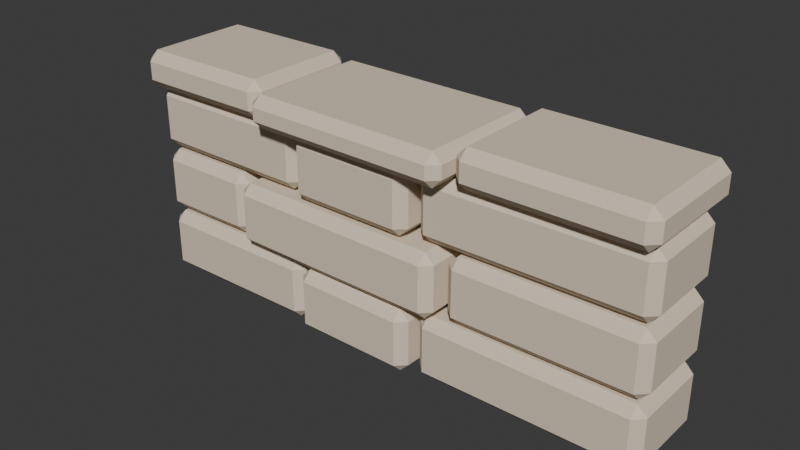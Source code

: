 # Source: WC_RIVER_Bank_Straight_B.blend  (saved by Blender 5.2.44; exported with 4.5.12 LTS)
import bpy
from mathutils import Matrix  # noqa: F401  (used for matrix-valued properties, if any)

bpy.ops.wm.read_factory_settings(use_empty=True)
scene = bpy.context.scene
scene.name = 'Scene'

# ---- collections
col_collection = bpy.data.collections.new('Collection'); scene.collection.children.link(col_collection)

# ---- materials (node trees are filled in below, after node groups)
mat_wc_mat_cream_stone = bpy.data.materials.new('WC_MAT_Cream_Stone')

# ---- material node trees
mat_wc_mat_cream_stone.use_nodes = True; mat_wc_mat_cream_stone.node_tree.nodes.clear()
_N = mat_wc_mat_cream_stone.node_tree.nodes; _L = mat_wc_mat_cream_stone.node_tree.links
n0 = _N.new('ShaderNodeBsdfPrincipled'); n0.name = 'Principled BSDF'; n0.location = (-200, 100)
n0.inputs[0].default_value = (0.75, 0.64, 0.5, 1.0)
n0.inputs[2].default_value = 0.94
n0.inputs[10].default_value = 0.005
n0.inputs[13].default_value = 0.13
n1 = _N.new('ShaderNodeOutputMaterial'); n1.name = 'Material Output'; n1.location = (200, 100)
_L.new(n0.outputs[0], n1.inputs[0])
n1.is_active_output = True

# ---- world
world_world = bpy.data.worlds.new('World'); scene.world = world_world
world_world.use_nodes = True; world_world.node_tree.nodes.clear()
_N = world_world.node_tree.nodes; _L = world_world.node_tree.links
n0 = _N.new('ShaderNodeOutputWorld'); n0.name = 'World Output'; n0.location = (200, 100)
n1 = _N.new('ShaderNodeBackground'); n1.name = 'Background'; n1.location = (-200, 100)
n1.inputs[0].default_value = (0.05088, 0.05088, 0.05088, 1.0)
_L.new(n1.outputs[0], n0.inputs[0])
n0.is_active_output = True
world_world.color = (0.05088, 0.05088, 0.05088)
world_world.sun_shadow_jitter_overblur = 0.0

# ---- meshes
me_roundedstone_20_mesh = bpy.data.meshes.new('RoundedStone_20_Mesh')
me_roundedstone_20_mesh.from_pydata([(-0.33, -0.175, -0.1175), (-0.33, -0.175, 0.1175), (-0.33, 0.175, -0.1175), (-0.33, 0.175, 0.1175), (0.33, -0.175, -0.1175), (0.33, -0.175, 0.1175), (0.33, 0.175, -0.1175), (0.33, 0.175, 0.1175)], [], [(0, 1, 3, 2), (2, 3, 7, 6), (6, 7, 5, 4), (4, 5, 1, 0), (2, 6, 4, 0), (7, 3, 1, 5)])
_uv = me_roundedstone_20_mesh.uv_layers.new(name='UV0')
_uv.uv.foreach_set('vector', [-0.14, -0.094, -0.14, 0.094, 0.14, 0.094, 0.14, -0.094, -0.264, -0.094, -0.264, 0.094, 0.264, 0.094, 0.264, -0.094, 0.14, -0.094, 0.14, 0.094, -0.14, 0.094, -0.14, -0.094, 0.264, -0.094, 0.264, 0.094, -0.264, 0.094, -0.264, -0.094, -0.264, 0.14, 0.264, 0.14, 0.264, -0.14, -0.264, -0.14, 0.264, 0.14, -0.264, 0.14, -0.264, -0.14, 0.264, -0.14])
_ca = me_roundedstone_20_mesh.color_attributes.new('PigmentCavity', 'FLOAT_COLOR', 'CORNER')
_ca.data.foreach_set('color', [0.95, 0.5543, 0.5982, 1.0, 0.95, 0.5543, 0.5982, 1.0, 0.95, 0.5543, 0.5982, 1.0, 0.95, 0.5543, 0.5982, 1.0, 0.95, 0.5543, 0.5982, 1.0, 0.95, 0.5543, 0.5982, 1.0, 0.95, 0.5543, 0.5982, 1.0, 0.95, 0.5543, 0.5982, 1.0, 0.95, 0.5543, 0.5982, 1.0, 0.95, 0.5543, 0.5982, 1.0, 0.95, 0.5543, 0.5982, 1.0, 0.95, 0.5543, 0.5982, 1.0, 0.95, 0.5543, 0.5982, 1.0, 0.95, 0.5543, 0.5982, 1.0, 0.95, 0.5543, 0.5982, 1.0, 0.95, 0.5543, 0.5982, 1.0, 0.95, 0.5543, 0.5982, 1.0, 0.95, 0.5543, 0.5982, 1.0, 0.95, 0.5543, 0.5982, 1.0, 0.95, 0.5543, 0.5982, 1.0, 0.95, 0.5543, 0.5982, 1.0, 0.95, 0.5543, 0.5982, 1.0, 0.95, 0.5543, 0.5982, 1.0, 0.95, 0.5543, 0.5982, 1.0])
me_roundedstone_20_mesh.materials.append(mat_wc_mat_cream_stone)
me_roundedstone_20_mesh.update()
me_roundedstone_21_mesh = bpy.data.meshes.new('RoundedStone_21_Mesh')
me_roundedstone_21_mesh.from_pydata([(-0.235, -0.1911, -0.1175), (-0.235, -0.1911, 0.1175), (-0.235, 0.1911, -0.1175), (-0.235, 0.1911, 0.1175), (0.235, -0.1911, -0.1175), (0.235, -0.1911, 0.1175), (0.235, 0.1911, -0.1175), (0.235, 0.1911, 0.1175)], [], [(0, 1, 3, 2), (2, 3, 7, 6), (6, 7, 5, 4), (4, 5, 1, 0), (2, 6, 4, 0), (7, 3, 1, 5)])
_uv = me_roundedstone_21_mesh.uv_layers.new(name='UV0')
_uv.uv.foreach_set('vector', [-0.1529, -0.094, -0.1529, 0.094, 0.1529, 0.094, 0.1529, -0.094, -0.188, -0.094, -0.188, 0.094, 0.188, 0.094, 0.188, -0.094, 0.1529, -0.094, 0.1529, 0.094, -0.1529, 0.094, -0.1529, -0.094, 0.188, -0.094, 0.188, 0.094, -0.188, 0.094, -0.188, -0.094, -0.188, 0.1529, 0.188, 0.1529, 0.188, -0.1529, -0.188, -0.1529, 0.188, 0.1529, -0.188, 0.1529, -0.188, -0.1529, 0.188, -0.1529])
_ca = me_roundedstone_21_mesh.color_attributes.new('PigmentCavity', 'FLOAT_COLOR', 'CORNER')
_ca.data.foreach_set('color', [0.95, 0.5003, 0.5725, 1.0, 0.95, 0.5003, 0.5725, 1.0, 0.95, 0.5003, 0.5725, 1.0, 0.95, 0.5003, 0.5725, 1.0, 0.95, 0.5003, 0.5725, 1.0, 0.95, 0.5003, 0.5725, 1.0, 0.95, 0.5003, 0.5725, 1.0, 0.95, 0.5003, 0.5725, 1.0, 0.95, 0.5003, 0.5725, 1.0, 0.95, 0.5003, 0.5725, 1.0, 0.95, 0.5003, 0.5725, 1.0, 0.95, 0.5003, 0.5725, 1.0, 0.95, 0.5003, 0.5725, 1.0, 0.95, 0.5003, 0.5725, 1.0, 0.95, 0.5003, 0.5725, 1.0, 0.95, 0.5003, 0.5725, 1.0, 0.95, 0.5003, 0.5725, 1.0, 0.95, 0.5003, 0.5725, 1.0, 0.95, 0.5003, 0.5725, 1.0, 0.95, 0.5003, 0.5725, 1.0, 0.95, 0.5003, 0.5725, 1.0, 0.95, 0.5003, 0.5725, 1.0, 0.95, 0.5003, 0.5725, 1.0, 0.95, 0.5003, 0.5725, 1.0])
me_roundedstone_21_mesh.materials.append(mat_wc_mat_cream_stone)
me_roundedstone_21_mesh.update()
me_roundedstone_22_mesh = bpy.data.meshes.new('RoundedStone_22_Mesh')
me_roundedstone_22_mesh.from_pydata([(-0.405, -0.175, -0.1175), (-0.405, -0.175, 0.1175), (-0.405, 0.175, -0.1175), (-0.405, 0.175, 0.1175), (0.405, -0.175, -0.1175), (0.405, -0.175, 0.1175), (0.405, 0.175, -0.1175), (0.405, 0.175, 0.1175)], [], [(0, 1, 3, 2), (2, 3, 7, 6), (6, 7, 5, 4), (4, 5, 1, 0), (2, 6, 4, 0), (7, 3, 1, 5)])
_uv = me_roundedstone_22_mesh.uv_layers.new(name='UV0')
_uv.uv.foreach_set('vector', [-0.14, -0.094, -0.14, 0.094, 0.14, 0.094, 0.14, -0.094, -0.324, -0.094, -0.324, 0.094, 0.324, 0.094, 0.324, -0.094, 0.14, -0.094, 0.14, 0.094, -0.14, 0.094, -0.14, -0.094, 0.324, -0.094, 0.324, 0.094, -0.324, 0.094, -0.324, -0.094, -0.324, 0.14, 0.324, 0.14, 0.324, -0.14, -0.324, -0.14, 0.324, 0.14, -0.324, 0.14, -0.324, -0.14, 0.324, -0.14])
_ca = me_roundedstone_22_mesh.color_attributes.new('PigmentCavity', 'FLOAT_COLOR', 'CORNER')
_ca.data.foreach_set('color', [0.95, 0.6506, 0.603, 1.0, 0.95, 0.6506, 0.603, 1.0, 0.95, 0.6506, 0.603, 1.0, 0.95, 0.6506, 0.603, 1.0, 0.95, 0.6506, 0.603, 1.0, 0.95, 0.6506, 0.603, 1.0, 0.95, 0.6506, 0.603, 1.0, 0.95, 0.6506, 0.603, 1.0, 0.95, 0.6506, 0.603, 1.0, 0.95, 0.6506, 0.603, 1.0, 0.95, 0.6506, 0.603, 1.0, 0.95, 0.6506, 0.603, 1.0, 0.95, 0.6506, 0.603, 1.0, 0.95, 0.6506, 0.603, 1.0, 0.95, 0.6506, 0.603, 1.0, 0.95, 0.6506, 0.603, 1.0, 0.95, 0.6506, 0.603, 1.0, 0.95, 0.6506, 0.603, 1.0, 0.95, 0.6506, 0.603, 1.0, 0.95, 0.6506, 0.603, 1.0, 0.95, 0.6506, 0.603, 1.0, 0.95, 0.6506, 0.603, 1.0, 0.95, 0.6506, 0.603, 1.0, 0.95, 0.6506, 0.603, 1.0])
me_roundedstone_22_mesh.materials.append(mat_wc_mat_cream_stone)
me_roundedstone_22_mesh.update()
me_roundedstone_23_mesh = bpy.data.meshes.new('RoundedStone_23_Mesh')
me_roundedstone_23_mesh.from_pydata([(-0.2, -0.175, -0.1175), (-0.2, -0.175, 0.1175), (-0.2, 0.175, -0.1175), (-0.2, 0.175, 0.1175), (0.2, -0.175, -0.1175), (0.2, -0.175, 0.1175), (0.2, 0.175, -0.1175), (0.2, 0.175, 0.1175)], [], [(0, 1, 3, 2), (2, 3, 7, 6), (6, 7, 5, 4), (4, 5, 1, 0), (2, 6, 4, 0), (7, 3, 1, 5)])
_uv = me_roundedstone_23_mesh.uv_layers.new(name='UV0')
_uv.uv.foreach_set('vector', [-0.14, -0.094, -0.14, 0.094, 0.14, 0.094, 0.14, -0.094, -0.16, -0.094, -0.16, 0.094, 0.16, 0.094, 0.16, -0.094, 0.14, -0.094, 0.14, 0.094, -0.14, 0.094, -0.14, -0.094, 0.16, -0.094, 0.16, 0.094, -0.16, 0.094, -0.16, -0.094, -0.16, 0.14, 0.16, 0.14, 0.16, -0.14, -0.16, -0.14, 0.16, 0.14, -0.16, 0.14, -0.16, -0.14, 0.16, -0.14])
_ca = me_roundedstone_23_mesh.color_attributes.new('PigmentCavity', 'FLOAT_COLOR', 'CORNER')
_ca.data.foreach_set('color', [0.95, 0.5704, 0.4118, 1.0, 0.95, 0.5704, 0.4118, 1.0, 0.95, 0.5704, 0.4118, 1.0, 0.95, 0.5704, 0.4118, 1.0, 0.95, 0.5704, 0.4118, 1.0, 0.95, 0.5704, 0.4118, 1.0, 0.95, 0.5704, 0.4118, 1.0, 0.95, 0.5704, 0.4118, 1.0, 0.95, 0.5704, 0.4118, 1.0, 0.95, 0.5704, 0.4118, 1.0, 0.95, 0.5704, 0.4118, 1.0, 0.95, 0.5704, 0.4118, 1.0, 0.95, 0.5704, 0.4118, 1.0, 0.95, 0.5704, 0.4118, 1.0, 0.95, 0.5704, 0.4118, 1.0, 0.95, 0.5704, 0.4118, 1.0, 0.95, 0.5704, 0.4118, 1.0, 0.95, 0.5704, 0.4118, 1.0, 0.95, 0.5704, 0.4118, 1.0, 0.95, 0.5704, 0.4118, 1.0, 0.95, 0.5704, 0.4118, 1.0, 0.95, 0.5704, 0.4118, 1.0, 0.95, 0.5704, 0.4118, 1.0, 0.95, 0.5704, 0.4118, 1.0])
me_roundedstone_23_mesh.materials.append(mat_wc_mat_cream_stone)
me_roundedstone_23_mesh.update()
me_roundedstone_24_mesh = bpy.data.meshes.new('RoundedStone_24_Mesh')
me_roundedstone_24_mesh.from_pydata([(-0.42, -0.1972, -0.1175), (-0.42, -0.1972, 0.1175), (-0.42, 0.1972, -0.1175), (-0.42, 0.1972, 0.1175), (0.42, -0.1972, -0.1175), (0.42, -0.1972, 0.1175), (0.42, 0.1972, -0.1175), (0.42, 0.1972, 0.1175)], [], [(0, 1, 3, 2), (2, 3, 7, 6), (6, 7, 5, 4), (4, 5, 1, 0), (2, 6, 4, 0), (7, 3, 1, 5)])
_uv = me_roundedstone_24_mesh.uv_layers.new(name='UV0')
_uv.uv.foreach_set('vector', [-0.1577, -0.094, -0.1577, 0.094, 0.1577, 0.094, 0.1577, -0.094, -0.336, -0.094, -0.336, 0.094, 0.336, 0.094, 0.336, -0.094, 0.1577, -0.094, 0.1577, 0.094, -0.1577, 0.094, -0.1577, -0.094, 0.336, -0.094, 0.336, 0.094, -0.336, 0.094, -0.336, -0.094, -0.336, 0.1577, 0.336, 0.1577, 0.336, -0.1577, -0.336, -0.1577, 0.336, 0.1577, -0.336, 0.1577, -0.336, -0.1577, 0.336, -0.1577])
_ca = me_roundedstone_24_mesh.color_attributes.new('PigmentCavity', 'FLOAT_COLOR', 'CORNER')
_ca.data.foreach_set('color', [0.95, 0.3871, 0.5032, 1.0, 0.95, 0.3871, 0.5032, 1.0, 0.95, 0.3871, 0.5032, 1.0, 0.95, 0.3871, 0.5032, 1.0, 0.95, 0.3871, 0.5032, 1.0, 0.95, 0.3871, 0.5032, 1.0, 0.95, 0.3871, 0.5032, 1.0, 0.95, 0.3871, 0.5032, 1.0, 0.95, 0.3871, 0.5032, 1.0, 0.95, 0.3871, 0.5032, 1.0, 0.95, 0.3871, 0.5032, 1.0, 0.95, 0.3871, 0.5032, 1.0, 0.95, 0.3871, 0.5032, 1.0, 0.95, 0.3871, 0.5032, 1.0, 0.95, 0.3871, 0.5032, 1.0, 0.95, 0.3871, 0.5032, 1.0, 0.95, 0.3871, 0.5032, 1.0, 0.95, 0.3871, 0.5032, 1.0, 0.95, 0.3871, 0.5032, 1.0, 0.95, 0.3871, 0.5032, 1.0, 0.95, 0.3871, 0.5032, 1.0, 0.95, 0.3871, 0.5032, 1.0, 0.95, 0.3871, 0.5032, 1.0, 0.95, 0.3871, 0.5032, 1.0])
me_roundedstone_24_mesh.materials.append(mat_wc_mat_cream_stone)
me_roundedstone_24_mesh.update()
me_roundedstone_25_mesh = bpy.data.meshes.new('RoundedStone_25_Mesh')
me_roundedstone_25_mesh.from_pydata([(-0.35, -0.175, -0.1175), (-0.35, -0.175, 0.1175), (-0.35, 0.175, -0.1175), (-0.35, 0.175, 0.1175), (0.35, -0.175, -0.1175), (0.35, -0.175, 0.1175), (0.35, 0.175, -0.1175), (0.35, 0.175, 0.1175)], [], [(0, 1, 3, 2), (2, 3, 7, 6), (6, 7, 5, 4), (4, 5, 1, 0), (2, 6, 4, 0), (7, 3, 1, 5)])
_uv = me_roundedstone_25_mesh.uv_layers.new(name='UV0')
_uv.uv.foreach_set('vector', [-0.14, -0.094, -0.14, 0.094, 0.14, 0.094, 0.14, -0.094, -0.28, -0.094, -0.28, 0.094, 0.28, 0.094, 0.28, -0.094, 0.14, -0.094, 0.14, 0.094, -0.14, 0.094, -0.14, -0.094, 0.28, -0.094, 0.28, 0.094, -0.28, 0.094, -0.28, -0.094, -0.28, 0.14, 0.28, 0.14, 0.28, -0.14, -0.28, -0.14, 0.28, 0.14, -0.28, 0.14, -0.28, -0.14, 0.28, -0.14])
_ca = me_roundedstone_25_mesh.color_attributes.new('PigmentCavity', 'FLOAT_COLOR', 'CORNER')
_ca.data.foreach_set('color', [0.95, 0.3873, 0.4377, 1.0, 0.95, 0.3873, 0.4377, 1.0, 0.95, 0.3873, 0.4377, 1.0, 0.95, 0.3873, 0.4377, 1.0, 0.95, 0.3873, 0.4377, 1.0, 0.95, 0.3873, 0.4377, 1.0, 0.95, 0.3873, 0.4377, 1.0, 0.95, 0.3873, 0.4377, 1.0, 0.95, 0.3873, 0.4377, 1.0, 0.95, 0.3873, 0.4377, 1.0, 0.95, 0.3873, 0.4377, 1.0, 0.95, 0.3873, 0.4377, 1.0, 0.95, 0.3873, 0.4377, 1.0, 0.95, 0.3873, 0.4377, 1.0, 0.95, 0.3873, 0.4377, 1.0, 0.95, 0.3873, 0.4377, 1.0, 0.95, 0.3873, 0.4377, 1.0, 0.95, 0.3873, 0.4377, 1.0, 0.95, 0.3873, 0.4377, 1.0, 0.95, 0.3873, 0.4377, 1.0, 0.95, 0.3873, 0.4377, 1.0, 0.95, 0.3873, 0.4377, 1.0, 0.95, 0.3873, 0.4377, 1.0, 0.95, 0.3873, 0.4377, 1.0])
me_roundedstone_25_mesh.materials.append(mat_wc_mat_cream_stone)
me_roundedstone_25_mesh.update()
me_roundedstone_26_mesh = bpy.data.meshes.new('RoundedStone_26_Mesh')
me_roundedstone_26_mesh.from_pydata([(-0.33, -0.175, -0.1175), (-0.33, -0.175, 0.1175), (-0.33, 0.175, -0.1175), (-0.33, 0.175, 0.1175), (0.33, -0.175, -0.1175), (0.33, -0.175, 0.1175), (0.33, 0.175, -0.1175), (0.33, 0.175, 0.1175)], [], [(0, 1, 3, 2), (2, 3, 7, 6), (6, 7, 5, 4), (4, 5, 1, 0), (2, 6, 4, 0), (7, 3, 1, 5)])
_uv = me_roundedstone_26_mesh.uv_layers.new(name='UV0')
_uv.uv.foreach_set('vector', [-0.14, -0.094, -0.14, 0.094, 0.14, 0.094, 0.14, -0.094, -0.264, -0.094, -0.264, 0.094, 0.264, 0.094, 0.264, -0.094, 0.14, -0.094, 0.14, 0.094, -0.14, 0.094, -0.14, -0.094, 0.264, -0.094, 0.264, 0.094, -0.264, 0.094, -0.264, -0.094, -0.264, 0.14, 0.264, 0.14, 0.264, -0.14, -0.264, -0.14, 0.264, 0.14, -0.264, 0.14, -0.264, -0.14, 0.264, -0.14])
_ca = me_roundedstone_26_mesh.color_attributes.new('PigmentCavity', 'FLOAT_COLOR', 'CORNER')
_ca.data.foreach_set('color', [0.95, 0.5406, 0.5223, 1.0, 0.95, 0.5406, 0.5223, 1.0, 0.95, 0.5406, 0.5223, 1.0, 0.95, 0.5406, 0.5223, 1.0, 0.95, 0.5406, 0.5223, 1.0, 0.95, 0.5406, 0.5223, 1.0, 0.95, 0.5406, 0.5223, 1.0, 0.95, 0.5406, 0.5223, 1.0, 0.95, 0.5406, 0.5223, 1.0, 0.95, 0.5406, 0.5223, 1.0, 0.95, 0.5406, 0.5223, 1.0, 0.95, 0.5406, 0.5223, 1.0, 0.95, 0.5406, 0.5223, 1.0, 0.95, 0.5406, 0.5223, 1.0, 0.95, 0.5406, 0.5223, 1.0, 0.95, 0.5406, 0.5223, 1.0, 0.95, 0.5406, 0.5223, 1.0, 0.95, 0.5406, 0.5223, 1.0, 0.95, 0.5406, 0.5223, 1.0, 0.95, 0.5406, 0.5223, 1.0, 0.95, 0.5406, 0.5223, 1.0, 0.95, 0.5406, 0.5223, 1.0, 0.95, 0.5406, 0.5223, 1.0, 0.95, 0.5406, 0.5223, 1.0])
me_roundedstone_26_mesh.materials.append(mat_wc_mat_cream_stone)
me_roundedstone_26_mesh.update()
me_roundedstone_27_mesh = bpy.data.meshes.new('RoundedStone_27_Mesh')
me_roundedstone_27_mesh.from_pydata([(-0.235, -0.193, -0.1175), (-0.235, -0.193, 0.1175), (-0.235, 0.193, -0.1175), (-0.235, 0.193, 0.1175), (0.235, -0.193, -0.1175), (0.235, -0.193, 0.1175), (0.235, 0.193, -0.1175), (0.235, 0.193, 0.1175)], [], [(0, 1, 3, 2), (2, 3, 7, 6), (6, 7, 5, 4), (4, 5, 1, 0), (2, 6, 4, 0), (7, 3, 1, 5)])
_uv = me_roundedstone_27_mesh.uv_layers.new(name='UV0')
_uv.uv.foreach_set('vector', [-0.1544, -0.094, -0.1544, 0.094, 0.1544, 0.094, 0.1544, -0.094, -0.188, -0.094, -0.188, 0.094, 0.188, 0.094, 0.188, -0.094, 0.1544, -0.094, 0.1544, 0.094, -0.1544, 0.094, -0.1544, -0.094, 0.188, -0.094, 0.188, 0.094, -0.188, 0.094, -0.188, -0.094, -0.188, 0.1544, 0.188, 0.1544, 0.188, -0.1544, -0.188, -0.1544, 0.188, 0.1544, -0.188, 0.1544, -0.188, -0.1544, 0.188, -0.1544])
_ca = me_roundedstone_27_mesh.color_attributes.new('PigmentCavity', 'FLOAT_COLOR', 'CORNER')
_ca.data.foreach_set('color', [0.95, 0.3579, 0.389, 1.0, 0.95, 0.3579, 0.389, 1.0, 0.95, 0.3579, 0.389, 1.0, 0.95, 0.3579, 0.389, 1.0, 0.95, 0.3579, 0.389, 1.0, 0.95, 0.3579, 0.389, 1.0, 0.95, 0.3579, 0.389, 1.0, 0.95, 0.3579, 0.389, 1.0, 0.95, 0.3579, 0.389, 1.0, 0.95, 0.3579, 0.389, 1.0, 0.95, 0.3579, 0.389, 1.0, 0.95, 0.3579, 0.389, 1.0, 0.95, 0.3579, 0.389, 1.0, 0.95, 0.3579, 0.389, 1.0, 0.95, 0.3579, 0.389, 1.0, 0.95, 0.3579, 0.389, 1.0, 0.95, 0.3579, 0.389, 1.0, 0.95, 0.3579, 0.389, 1.0, 0.95, 0.3579, 0.389, 1.0, 0.95, 0.3579, 0.389, 1.0, 0.95, 0.3579, 0.389, 1.0, 0.95, 0.3579, 0.389, 1.0, 0.95, 0.3579, 0.389, 1.0, 0.95, 0.3579, 0.389, 1.0])
me_roundedstone_27_mesh.materials.append(mat_wc_mat_cream_stone)
me_roundedstone_27_mesh.update()
me_roundedstone_28_mesh = bpy.data.meshes.new('RoundedStone_28_Mesh')
me_roundedstone_28_mesh.from_pydata([(-0.405, -0.175, -0.1175), (-0.405, -0.175, 0.1175), (-0.405, 0.175, -0.1175), (-0.405, 0.175, 0.1175), (0.405, -0.175, -0.1175), (0.405, -0.175, 0.1175), (0.405, 0.175, -0.1175), (0.405, 0.175, 0.1175)], [], [(0, 1, 3, 2), (2, 3, 7, 6), (6, 7, 5, 4), (4, 5, 1, 0), (2, 6, 4, 0), (7, 3, 1, 5)])
_uv = me_roundedstone_28_mesh.uv_layers.new(name='UV0')
_uv.uv.foreach_set('vector', [-0.14, -0.094, -0.14, 0.094, 0.14, 0.094, 0.14, -0.094, -0.324, -0.094, -0.324, 0.094, 0.324, 0.094, 0.324, -0.094, 0.14, -0.094, 0.14, 0.094, -0.14, 0.094, -0.14, -0.094, 0.324, -0.094, 0.324, 0.094, -0.324, 0.094, -0.324, -0.094, -0.324, 0.14, 0.324, 0.14, 0.324, -0.14, -0.324, -0.14, 0.324, 0.14, -0.324, 0.14, -0.324, -0.14, 0.324, -0.14])
_ca = me_roundedstone_28_mesh.color_attributes.new('PigmentCavity', 'FLOAT_COLOR', 'CORNER')
_ca.data.foreach_set('color', [0.95, 0.7399, 0.4733, 1.0, 0.95, 0.7399, 0.4733, 1.0, 0.95, 0.7399, 0.4733, 1.0, 0.95, 0.7399, 0.4733, 1.0, 0.95, 0.7399, 0.4733, 1.0, 0.95, 0.7399, 0.4733, 1.0, 0.95, 0.7399, 0.4733, 1.0, 0.95, 0.7399, 0.4733, 1.0, 0.95, 0.7399, 0.4733, 1.0, 0.95, 0.7399, 0.4733, 1.0, 0.95, 0.7399, 0.4733, 1.0, 0.95, 0.7399, 0.4733, 1.0, 0.95, 0.7399, 0.4733, 1.0, 0.95, 0.7399, 0.4733, 1.0, 0.95, 0.7399, 0.4733, 1.0, 0.95, 0.7399, 0.4733, 1.0, 0.95, 0.7399, 0.4733, 1.0, 0.95, 0.7399, 0.4733, 1.0, 0.95, 0.7399, 0.4733, 1.0, 0.95, 0.7399, 0.4733, 1.0, 0.95, 0.7399, 0.4733, 1.0, 0.95, 0.7399, 0.4733, 1.0, 0.95, 0.7399, 0.4733, 1.0, 0.95, 0.7399, 0.4733, 1.0])
me_roundedstone_28_mesh.materials.append(mat_wc_mat_cream_stone)
me_roundedstone_28_mesh.update()
me_roundedstone_50_mesh = bpy.data.meshes.new('RoundedStone_50_Mesh')
me_roundedstone_50_mesh.from_pydata([(-0.275, -0.225, -0.068), (-0.275, -0.225, 0.068), (-0.275, 0.225, -0.068), (-0.275, 0.225, 0.068), (0.275, -0.225, -0.068), (0.275, -0.225, 0.068), (0.275, 0.225, -0.068), (0.275, 0.225, 0.068)], [], [(0, 1, 3, 2), (2, 3, 7, 6), (6, 7, 5, 4), (4, 5, 1, 0), (2, 6, 4, 0), (7, 3, 1, 5)])
_uv = me_roundedstone_50_mesh.uv_layers.new(name='UV0')
_uv.uv.foreach_set('vector', [-0.18, -0.0544, -0.18, 0.0544, 0.18, 0.0544, 0.18, -0.0544, -0.22, -0.0544, -0.22, 0.0544, 0.22, 0.0544, 0.22, -0.0544, 0.18, -0.0544, 0.18, 0.0544, -0.18, 0.0544, -0.18, -0.0544, 0.22, -0.0544, 0.22, 0.0544, -0.22, 0.0544, -0.22, -0.0544, -0.22, 0.18, 0.22, 0.18, 0.22, -0.18, -0.22, -0.18, 0.22, 0.18, -0.22, 0.18, -0.22, -0.18, 0.22, -0.18])
_ca = me_roundedstone_50_mesh.color_attributes.new('PigmentCavity', 'FLOAT_COLOR', 'CORNER')
_ca.data.foreach_set('color', [0.95, 0.6504, 0.6421, 1.0, 0.95, 0.6504, 0.6421, 1.0, 0.95, 0.6504, 0.6421, 1.0, 0.95, 0.6504, 0.6421, 1.0, 0.95, 0.6504, 0.6421, 1.0, 0.95, 0.6504, 0.6421, 1.0, 0.95, 0.6504, 0.6421, 1.0, 0.95, 0.6504, 0.6421, 1.0, 0.95, 0.6504, 0.6421, 1.0, 0.95, 0.6504, 0.6421, 1.0, 0.95, 0.6504, 0.6421, 1.0, 0.95, 0.6504, 0.6421, 1.0, 0.95, 0.6504, 0.6421, 1.0, 0.95, 0.6504, 0.6421, 1.0, 0.95, 0.6504, 0.6421, 1.0, 0.95, 0.6504, 0.6421, 1.0, 0.95, 0.6504, 0.6421, 1.0, 0.95, 0.6504, 0.6421, 1.0, 0.95, 0.6504, 0.6421, 1.0, 0.95, 0.6504, 0.6421, 1.0, 0.95, 0.6504, 0.6421, 1.0, 0.95, 0.6504, 0.6421, 1.0, 0.95, 0.6504, 0.6421, 1.0, 0.95, 0.6504, 0.6421, 1.0])
me_roundedstone_50_mesh.materials.append(mat_wc_mat_cream_stone)
me_roundedstone_50_mesh.update()
me_roundedstone_51_mesh = bpy.data.meshes.new('RoundedStone_51_Mesh')
me_roundedstone_51_mesh.from_pydata([(-0.385, -0.25, -0.059), (-0.385, -0.25, 0.059), (-0.385, 0.25, -0.059), (-0.385, 0.25, 0.059), (0.385, -0.25, -0.059), (0.385, -0.25, 0.059), (0.385, 0.25, -0.059), (0.385, 0.25, 0.059)], [], [(0, 1, 3, 2), (2, 3, 7, 6), (6, 7, 5, 4), (4, 5, 1, 0), (2, 6, 4, 0), (7, 3, 1, 5)])
_uv = me_roundedstone_51_mesh.uv_layers.new(name='UV0')
_uv.uv.foreach_set('vector', [-0.2, -0.0472, -0.2, 0.0472, 0.2, 0.0472, 0.2, -0.0472, -0.308, -0.0472, -0.308, 0.0472, 0.308, 0.0472, 0.308, -0.0472, 0.2, -0.0472, 0.2, 0.0472, -0.2, 0.0472, -0.2, -0.0472, 0.308, -0.0472, 0.308, 0.0472, -0.308, 0.0472, -0.308, -0.0472, -0.308, 0.2, 0.308, 0.2, 0.308, -0.2, -0.308, -0.2, 0.308, 0.2, -0.308, 0.2, -0.308, -0.2, 0.308, -0.2])
_ca = me_roundedstone_51_mesh.color_attributes.new('PigmentCavity', 'FLOAT_COLOR', 'CORNER')
_ca.data.foreach_set('color', [0.95, 0.5969, 0.3837, 1.0, 0.95, 0.5969, 0.3837, 1.0, 0.95, 0.5969, 0.3837, 1.0, 0.95, 0.5969, 0.3837, 1.0, 0.95, 0.5969, 0.3837, 1.0, 0.95, 0.5969, 0.3837, 1.0, 0.95, 0.5969, 0.3837, 1.0, 0.95, 0.5969, 0.3837, 1.0, 0.95, 0.5969, 0.3837, 1.0, 0.95, 0.5969, 0.3837, 1.0, 0.95, 0.5969, 0.3837, 1.0, 0.95, 0.5969, 0.3837, 1.0, 0.95, 0.5969, 0.3837, 1.0, 0.95, 0.5969, 0.3837, 1.0, 0.95, 0.5969, 0.3837, 1.0, 0.95, 0.5969, 0.3837, 1.0, 0.95, 0.5969, 0.3837, 1.0, 0.95, 0.5969, 0.3837, 1.0, 0.95, 0.5969, 0.3837, 1.0, 0.95, 0.5969, 0.3837, 1.0, 0.95, 0.5969, 0.3837, 1.0, 0.95, 0.5969, 0.3837, 1.0, 0.95, 0.5969, 0.3837, 1.0, 0.95, 0.5969, 0.3837, 1.0])
me_roundedstone_51_mesh.materials.append(mat_wc_mat_cream_stone)
me_roundedstone_51_mesh.update()
me_roundedstone_52_mesh = bpy.data.meshes.new('RoundedStone_52_Mesh')
me_roundedstone_52_mesh.from_pydata([(-0.325, -0.225, -0.068), (-0.325, -0.225, 0.068), (-0.325, 0.225, -0.068), (-0.325, 0.225, 0.068), (0.325, -0.225, -0.068), (0.325, -0.225, 0.068), (0.325, 0.225, -0.068), (0.325, 0.225, 0.068)], [], [(0, 1, 3, 2), (2, 3, 7, 6), (6, 7, 5, 4), (4, 5, 1, 0), (2, 6, 4, 0), (7, 3, 1, 5)])
_uv = me_roundedstone_52_mesh.uv_layers.new(name='UV0')
_uv.uv.foreach_set('vector', [-0.18, -0.0544, -0.18, 0.0544, 0.18, 0.0544, 0.18, -0.0544, -0.26, -0.0544, -0.26, 0.0544, 0.26, 0.0544, 0.26, -0.0544, 0.18, -0.0544, 0.18, 0.0544, -0.18, 0.0544, -0.18, -0.0544, 0.26, -0.0544, 0.26, 0.0544, -0.26, 0.0544, -0.26, -0.0544, -0.26, 0.18, 0.26, 0.18, 0.26, -0.18, -0.26, -0.18, 0.26, 0.18, -0.26, 0.18, -0.26, -0.18, 0.26, -0.18])
_ca = me_roundedstone_52_mesh.color_attributes.new('PigmentCavity', 'FLOAT_COLOR', 'CORNER')
_ca.data.foreach_set('color', [0.95, 0.3935, 0.6408, 1.0, 0.95, 0.3935, 0.6408, 1.0, 0.95, 0.3935, 0.6408, 1.0, 0.95, 0.3935, 0.6408, 1.0, 0.95, 0.3935, 0.6408, 1.0, 0.95, 0.3935, 0.6408, 1.0, 0.95, 0.3935, 0.6408, 1.0, 0.95, 0.3935, 0.6408, 1.0, 0.95, 0.3935, 0.6408, 1.0, 0.95, 0.3935, 0.6408, 1.0, 0.95, 0.3935, 0.6408, 1.0, 0.95, 0.3935, 0.6408, 1.0, 0.95, 0.3935, 0.6408, 1.0, 0.95, 0.3935, 0.6408, 1.0, 0.95, 0.3935, 0.6408, 1.0, 0.95, 0.3935, 0.6408, 1.0, 0.95, 0.3935, 0.6408, 1.0, 0.95, 0.3935, 0.6408, 1.0, 0.95, 0.3935, 0.6408, 1.0, 0.95, 0.3935, 0.6408, 1.0, 0.95, 0.3935, 0.6408, 1.0, 0.95, 0.3935, 0.6408, 1.0, 0.95, 0.3935, 0.6408, 1.0, 0.95, 0.3935, 0.6408, 1.0])
me_roundedstone_52_mesh.materials.append(mat_wc_mat_cream_stone)
me_roundedstone_52_mesh.update()

# ---- objects
ob_wc_river_bank_straight_b = bpy.data.objects.new('WC_RIVER_Bank_Straight_B', None)
ob_roundedstone_20 = bpy.data.objects.new('RoundedStone_20', me_roundedstone_20_mesh)
ob_roundedstone_21 = bpy.data.objects.new('RoundedStone_21', me_roundedstone_21_mesh)
ob_roundedstone_22 = bpy.data.objects.new('RoundedStone_22', me_roundedstone_22_mesh)
ob_roundedstone_23 = bpy.data.objects.new('RoundedStone_23', me_roundedstone_23_mesh)
ob_roundedstone_24 = bpy.data.objects.new('RoundedStone_24', me_roundedstone_24_mesh)
ob_roundedstone_25 = bpy.data.objects.new('RoundedStone_25', me_roundedstone_25_mesh)
ob_roundedstone_26 = bpy.data.objects.new('RoundedStone_26', me_roundedstone_26_mesh)
ob_roundedstone_27 = bpy.data.objects.new('RoundedStone_27', me_roundedstone_27_mesh)
ob_roundedstone_28 = bpy.data.objects.new('RoundedStone_28', me_roundedstone_28_mesh)
ob_roundedstone_50 = bpy.data.objects.new('RoundedStone_50', me_roundedstone_50_mesh)
ob_roundedstone_51 = bpy.data.objects.new('RoundedStone_51', me_roundedstone_51_mesh)
ob_roundedstone_52 = bpy.data.objects.new('RoundedStone_52', me_roundedstone_52_mesh)

# ---- transforms, parenting, visibility, modifiers, constraints
ob_wc_river_bank_straight_b.location = (0.0, 0.0, 0.0)
ob_roundedstone_20.parent = ob_wc_river_bank_straight_b
ob_roundedstone_20.location = (-0.66, -0.0, -0.68)
ob_roundedstone_20.rotation_euler = (0.0, 0.0, 0.008116)
_m = ob_roundedstone_20.modifiers.new('SoftAuthoredBevel', 'BEVEL')
_m.width = 0.035
_m.width_pct = 0.035
_m.harden_normals = True
_m = ob_roundedstone_20.modifiers.new('FaceWeightedNormals', 'WEIGHTED_NORMAL')
_m.keep_sharp = True
ob_roundedstone_21.parent = ob_wc_river_bank_straight_b
ob_roundedstone_21.location = (-0.075, -0.0161, -0.68)
ob_roundedstone_21.rotation_euler = (0.0, 0.0, -0.008308)
_m = ob_roundedstone_21.modifiers.new('SoftAuthoredBevel', 'BEVEL')
_m.width = 0.035
_m.width_pct = 0.035
_m.harden_normals = True
_m = ob_roundedstone_21.modifiers.new('FaceWeightedNormals', 'WEIGHTED_NORMAL')
_m.keep_sharp = True
ob_roundedstone_22.parent = ob_wc_river_bank_straight_b
ob_roundedstone_22.location = (0.585, -0.0, -0.68)
ob_roundedstone_22.rotation_euler = (0.0, 0.0, 0.002955)
_m = ob_roundedstone_22.modifiers.new('SoftAuthoredBevel', 'BEVEL')
_m.width = 0.035
_m.width_pct = 0.035
_m.harden_normals = True
_m = ob_roundedstone_22.modifiers.new('FaceWeightedNormals', 'WEIGHTED_NORMAL')
_m.keep_sharp = True
ob_roundedstone_23.parent = ob_wc_river_bank_straight_b
ob_roundedstone_23.location = (-0.79, -0.0, -0.43)
ob_roundedstone_23.rotation_euler = (0.0, 0.0, 0.004371)
_m = ob_roundedstone_23.modifiers.new('SoftAuthoredBevel', 'BEVEL')
_m.width = 0.035
_m.width_pct = 0.035
_m.harden_normals = True
_m = ob_roundedstone_23.modifiers.new('FaceWeightedNormals', 'WEIGHTED_NORMAL')
_m.keep_sharp = True
ob_roundedstone_24.parent = ob_wc_river_bank_straight_b
ob_roundedstone_24.location = (-0.15, -0.02215, -0.43)
ob_roundedstone_24.rotation_euler = (0.0, 0.0, -0.008779)
_m = ob_roundedstone_24.modifiers.new('SoftAuthoredBevel', 'BEVEL')
_m.width = 0.035
_m.width_pct = 0.035
_m.harden_normals = True
_m = ob_roundedstone_24.modifiers.new('FaceWeightedNormals', 'WEIGHTED_NORMAL')
_m.keep_sharp = True
ob_roundedstone_25.parent = ob_wc_river_bank_straight_b
ob_roundedstone_25.location = (0.64, -0.0, -0.43)
ob_roundedstone_25.rotation_euler = (0.0, 0.0, 0.007328)
_m = ob_roundedstone_25.modifiers.new('SoftAuthoredBevel', 'BEVEL')
_m.width = 0.035
_m.width_pct = 0.035
_m.harden_normals = True
_m = ob_roundedstone_25.modifiers.new('FaceWeightedNormals', 'WEIGHTED_NORMAL')
_m.keep_sharp = True
ob_roundedstone_26.parent = ob_wc_river_bank_straight_b
ob_roundedstone_26.location = (-0.66, -0.0, -0.18)
ob_roundedstone_26.rotation_euler = (0.0, 0.0, -0.0009857)
_m = ob_roundedstone_26.modifiers.new('SoftAuthoredBevel', 'BEVEL')
_m.width = 0.035
_m.width_pct = 0.035
_m.harden_normals = True
_m = ob_roundedstone_26.modifiers.new('FaceWeightedNormals', 'WEIGHTED_NORMAL')
_m.keep_sharp = True
ob_roundedstone_27.parent = ob_wc_river_bank_straight_b
ob_roundedstone_27.location = (-0.075, -0.01802, -0.18)
ob_roundedstone_27.rotation_euler = (0.0, 0.0, -0.006014)
_m = ob_roundedstone_27.modifiers.new('SoftAuthoredBevel', 'BEVEL')
_m.width = 0.035
_m.width_pct = 0.035
_m.harden_normals = True
_m = ob_roundedstone_27.modifiers.new('FaceWeightedNormals', 'WEIGHTED_NORMAL')
_m.keep_sharp = True
ob_roundedstone_28.parent = ob_wc_river_bank_straight_b
ob_roundedstone_28.location = (0.585, -0.0, -0.18)
ob_roundedstone_28.rotation_euler = (0.0, 0.0, 0.009)
_m = ob_roundedstone_28.modifiers.new('SoftAuthoredBevel', 'BEVEL')
_m.width = 0.035
_m.width_pct = 0.035
_m.harden_normals = True
_m = ob_roundedstone_28.modifiers.new('FaceWeightedNormals', 'WEIGHTED_NORMAL')
_m.keep_sharp = True
ob_roundedstone_50.parent = ob_wc_river_bank_straight_b
ob_roundedstone_50.location = (-0.72, -0.0, 0.008)
ob_roundedstone_50.rotation_euler = (0.0, 0.0, 0.008509)
_m = ob_roundedstone_50.modifiers.new('SoftAuthoredBevel', 'BEVEL')
_m.width = 0.035
_m.width_pct = 0.035
_m.harden_normals = True
_m = ob_roundedstone_50.modifiers.new('FaceWeightedNormals', 'WEIGHTED_NORMAL')
_m.keep_sharp = True
ob_roundedstone_51.parent = ob_wc_river_bank_straight_b
ob_roundedstone_51.location = (-0.05, -0.025, -0.001)
ob_roundedstone_51.rotation_euler = (0.0, 0.0, -0.007856)
_m = ob_roundedstone_51.modifiers.new('SoftAuthoredBevel', 'BEVEL')
_m.width = 0.035
_m.width_pct = 0.035
_m.harden_normals = True
_m = ob_roundedstone_51.modifiers.new('FaceWeightedNormals', 'WEIGHTED_NORMAL')
_m.keep_sharp = True
ob_roundedstone_52.parent = ob_wc_river_bank_straight_b
ob_roundedstone_52.location = (0.67, -0.0, 0.008)
ob_roundedstone_52.rotation_euler = (0.0, 0.0, 0.001959)
_m = ob_roundedstone_52.modifiers.new('SoftAuthoredBevel', 'BEVEL')
_m.width = 0.035
_m.width_pct = 0.035
_m.harden_normals = True
_m = ob_roundedstone_52.modifiers.new('FaceWeightedNormals', 'WEIGHTED_NORMAL')
_m.keep_sharp = True

# ---- collection membership
scene.collection.objects.link(ob_wc_river_bank_straight_b)
col_collection.objects.link(ob_roundedstone_20)
col_collection.objects.link(ob_roundedstone_21)
col_collection.objects.link(ob_roundedstone_22)
col_collection.objects.link(ob_roundedstone_23)
col_collection.objects.link(ob_roundedstone_24)
col_collection.objects.link(ob_roundedstone_25)
col_collection.objects.link(ob_roundedstone_26)
col_collection.objects.link(ob_roundedstone_27)
col_collection.objects.link(ob_roundedstone_28)
col_collection.objects.link(ob_roundedstone_50)
col_collection.objects.link(ob_roundedstone_51)
col_collection.objects.link(ob_roundedstone_52)

# ---- scene / render settings (as saved in the file)
scene.frame_start = 1; scene.frame_end = 250; scene.frame_set(1)
scene.render.engine = 'BLENDER_EEVEE_NEXT'
scene.render.bake_bias = 0.0
scene.render.bake_samples = 0
scene.render.compositor_device = 'GPU'
scene.eevee.use_volume_custom_range = False
scene.eevee.fast_gi_thickness_near = 0.1
scene.eevee.fast_gi_thickness_far = 0.0
scene.eevee.ray_tracing_options.screen_trace_thickness = 0.1
bpy.context.view_layer.update()

# ---- added for rendering (the .blend has no active camera and no usable light): camera, sun
cam_auto = bpy.data.cameras.new('AutoCamera')
cam_auto.lens = 50.0
cam_auto.sensor_width = 36.0
cam_auto.clip_end = 1000.0
ob_auto_camera = bpy.data.objects.new('AutoCamera', cam_auto)
scene.collection.objects.link(ob_auto_camera)
ob_auto_camera.location = (2.06575, -2.50478, 1.29244)
ob_auto_camera.rotation_euler = (1.09748, -7.21219e-08, 0.694738)
scene.camera = ob_auto_camera
light_auto_sun = bpy.data.lights.new('AutoSun', 'SUN')
light_auto_sun.energy = 3.0
light_auto_sun.angle = 0.0523599
ob_auto_sun = bpy.data.objects.new('AutoSun', light_auto_sun)
scene.collection.objects.link(ob_auto_sun)
ob_auto_sun.rotation_euler = (0.872665, 0.174533, 0.523599)
bpy.context.view_layer.update()
